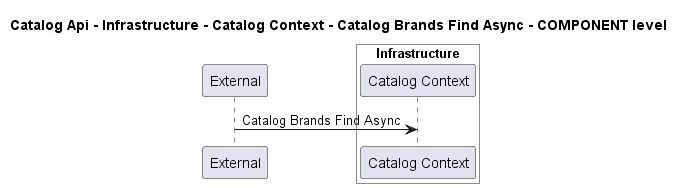

The diagram above was rendered by PlantUML. Its source (embedded in the PNG):
@startuml
!pragma layout smetana

title Catalog Api - Infrastructure - Catalog Context - Catalog Brands Find Async - COMPONENT level

participant "External" as C4InterFlow.SoftwareSystems.ExternalSystem

box "Catalog Api" #White
    
box "Infrastructure" #White
    participant "Catalog Context" as dotnet.eShop.Architecture.SoftwareSystems.CatalogApi.Containers.Infrastructure.Components.CatalogContext
end box

end box


C4InterFlow.SoftwareSystems.ExternalSystem -> dotnet.eShop.Architecture.SoftwareSystems.CatalogApi.Containers.Infrastructure.Components.CatalogContext : Catalog Brands Find Async


@enduml